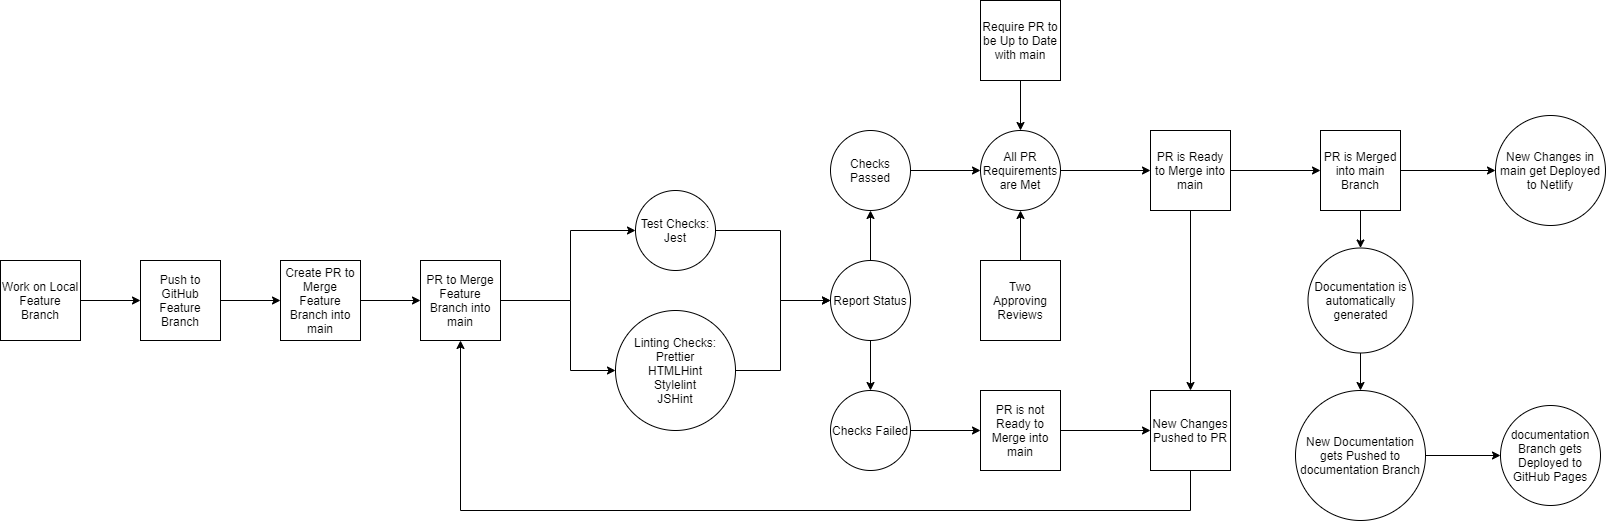

The diagram above was exported from draw.io. Its source (the exported page's mxGraphModel, read from the mxfile embedded in the PNG):
<mxGraphModel dx="1571" dy="489" grid="1" gridSize="10" guides="1" tooltips="1" connect="1" arrows="1" fold="1" page="1" pageScale="1" pageWidth="850" pageHeight="1100" math="0" shadow="0">
  <root>
    <mxCell id="0" />
    <mxCell id="1" parent="0" />
    <mxCell id="6" style="edgeStyle=orthogonalEdgeStyle;rounded=0;orthogonalLoop=1;jettySize=auto;html=1;" parent="1" source="2" target="3" edge="1">
      <mxGeometry relative="1" as="geometry" />
    </mxCell>
    <mxCell id="2" value="Work on Local Feature Branch" style="whiteSpace=wrap;html=1;aspect=fixed;" parent="1" vertex="1">
      <mxGeometry x="-170" y="270" width="80" height="80" as="geometry" />
    </mxCell>
    <mxCell id="7" style="edgeStyle=orthogonalEdgeStyle;rounded=0;orthogonalLoop=1;jettySize=auto;html=1;" parent="1" source="3" target="5" edge="1">
      <mxGeometry relative="1" as="geometry" />
    </mxCell>
    <mxCell id="3" value="Push to GitHub Feature Branch" style="whiteSpace=wrap;html=1;aspect=fixed;" parent="1" vertex="1">
      <mxGeometry x="-30" y="270" width="80" height="80" as="geometry" />
    </mxCell>
    <mxCell id="62" style="edgeStyle=none;html=1;" edge="1" parent="1" source="5" target="61">
      <mxGeometry relative="1" as="geometry" />
    </mxCell>
    <mxCell id="5" value="Create PR to Merge Feature Branch into main" style="whiteSpace=wrap;html=1;aspect=fixed;" parent="1" vertex="1">
      <mxGeometry x="110" y="270" width="80" height="80" as="geometry" />
    </mxCell>
    <mxCell id="18" style="edgeStyle=orthogonalEdgeStyle;rounded=0;orthogonalLoop=1;jettySize=auto;html=1;" parent="1" source="8" target="17" edge="1">
      <mxGeometry relative="1" as="geometry">
        <Array as="points">
          <mxPoint x="610" y="380" />
          <mxPoint x="610" y="310" />
        </Array>
      </mxGeometry>
    </mxCell>
    <mxCell id="8" value="Linting Checks:&lt;br&gt;Prettier&lt;br&gt;HTMLHint&lt;br&gt;Stylelint&lt;br&gt;JSHint" style="ellipse;whiteSpace=wrap;html=1;aspect=fixed;" parent="1" vertex="1">
      <mxGeometry x="445" y="320" width="120" height="120" as="geometry" />
    </mxCell>
    <mxCell id="19" style="edgeStyle=orthogonalEdgeStyle;rounded=0;orthogonalLoop=1;jettySize=auto;html=1;entryX=0;entryY=0.5;entryDx=0;entryDy=0;" parent="1" source="10" target="17" edge="1">
      <mxGeometry relative="1" as="geometry">
        <Array as="points">
          <mxPoint x="610" y="240" />
          <mxPoint x="610" y="310" />
        </Array>
      </mxGeometry>
    </mxCell>
    <mxCell id="10" value="Test Checks:&lt;br&gt;Jest" style="ellipse;whiteSpace=wrap;html=1;aspect=fixed;" parent="1" vertex="1">
      <mxGeometry x="465" y="200" width="80" height="80" as="geometry" />
    </mxCell>
    <mxCell id="26" style="edgeStyle=orthogonalEdgeStyle;rounded=0;orthogonalLoop=1;jettySize=auto;html=1;" parent="1" source="17" target="24" edge="1">
      <mxGeometry relative="1" as="geometry" />
    </mxCell>
    <mxCell id="28" style="edgeStyle=orthogonalEdgeStyle;rounded=0;orthogonalLoop=1;jettySize=auto;html=1;" parent="1" source="17" target="27" edge="1">
      <mxGeometry relative="1" as="geometry" />
    </mxCell>
    <mxCell id="17" value="Report Status" style="ellipse;whiteSpace=wrap;html=1;aspect=fixed;" parent="1" vertex="1">
      <mxGeometry x="660" y="270" width="80" height="80" as="geometry" />
    </mxCell>
    <mxCell id="48" style="edgeStyle=none;html=1;entryX=0;entryY=0.5;entryDx=0;entryDy=0;" edge="1" parent="1" source="24" target="43">
      <mxGeometry relative="1" as="geometry">
        <mxPoint x="760" y="180" as="targetPoint" />
      </mxGeometry>
    </mxCell>
    <mxCell id="24" value="Checks Passed" style="ellipse;whiteSpace=wrap;html=1;aspect=fixed;" parent="1" vertex="1">
      <mxGeometry x="660" y="140" width="80" height="80" as="geometry" />
    </mxCell>
    <mxCell id="34" style="edgeStyle=orthogonalEdgeStyle;rounded=0;orthogonalLoop=1;jettySize=auto;html=1;entryX=0;entryY=0.5;entryDx=0;entryDy=0;" parent="1" source="27" target="33" edge="1">
      <mxGeometry relative="1" as="geometry" />
    </mxCell>
    <mxCell id="27" value="Checks Failed" style="ellipse;whiteSpace=wrap;html=1;aspect=fixed;" parent="1" vertex="1">
      <mxGeometry x="660" y="400" width="80" height="80" as="geometry" />
    </mxCell>
    <mxCell id="32" style="edgeStyle=orthogonalEdgeStyle;rounded=0;orthogonalLoop=1;jettySize=auto;html=1;entryX=0;entryY=0.5;entryDx=0;entryDy=0;" parent="1" source="29" target="31" edge="1">
      <mxGeometry relative="1" as="geometry" />
    </mxCell>
    <mxCell id="41" style="edgeStyle=orthogonalEdgeStyle;rounded=0;orthogonalLoop=1;jettySize=auto;html=1;entryX=0.5;entryY=0;entryDx=0;entryDy=0;" parent="1" source="29" target="39" edge="1">
      <mxGeometry relative="1" as="geometry" />
    </mxCell>
    <mxCell id="29" value="PR is Ready to Merge into main" style="whiteSpace=wrap;html=1;aspect=fixed;" parent="1" vertex="1">
      <mxGeometry x="980" y="140" width="80" height="80" as="geometry" />
    </mxCell>
    <mxCell id="55" style="edgeStyle=none;html=1;entryX=0.5;entryY=0;entryDx=0;entryDy=0;" edge="1" parent="1" source="31" target="53">
      <mxGeometry relative="1" as="geometry" />
    </mxCell>
    <mxCell id="60" style="edgeStyle=none;html=1;entryX=0;entryY=0.5;entryDx=0;entryDy=0;" edge="1" parent="1" source="31" target="59">
      <mxGeometry relative="1" as="geometry" />
    </mxCell>
    <mxCell id="31" value="PR is Merged into main Branch" style="whiteSpace=wrap;html=1;aspect=fixed;" parent="1" vertex="1">
      <mxGeometry x="1150" y="140" width="80" height="80" as="geometry" />
    </mxCell>
    <mxCell id="40" style="edgeStyle=orthogonalEdgeStyle;rounded=0;orthogonalLoop=1;jettySize=auto;html=1;entryX=0;entryY=0.5;entryDx=0;entryDy=0;" parent="1" source="33" target="39" edge="1">
      <mxGeometry relative="1" as="geometry" />
    </mxCell>
    <mxCell id="33" value="PR is not Ready to Merge into main" style="whiteSpace=wrap;html=1;aspect=fixed;" parent="1" vertex="1">
      <mxGeometry x="810" y="400" width="80" height="80" as="geometry" />
    </mxCell>
    <mxCell id="42" style="edgeStyle=orthogonalEdgeStyle;rounded=0;orthogonalLoop=1;jettySize=auto;html=1;entryX=0.5;entryY=1;entryDx=0;entryDy=0;" parent="1" source="39" target="61" edge="1">
      <mxGeometry relative="1" as="geometry">
        <Array as="points">
          <mxPoint x="1020" y="520" />
          <mxPoint x="290" y="520" />
        </Array>
      </mxGeometry>
    </mxCell>
    <mxCell id="39" value="New Changes Pushed to PR" style="whiteSpace=wrap;html=1;aspect=fixed;" parent="1" vertex="1">
      <mxGeometry x="980" y="400" width="80" height="80" as="geometry" />
    </mxCell>
    <mxCell id="45" style="edgeStyle=none;html=1;entryX=0;entryY=0.5;entryDx=0;entryDy=0;" edge="1" parent="1" source="43" target="29">
      <mxGeometry relative="1" as="geometry" />
    </mxCell>
    <mxCell id="43" value="All PR Requirements are Met" style="ellipse;whiteSpace=wrap;html=1;aspect=fixed;" vertex="1" parent="1">
      <mxGeometry x="810" y="140" width="80" height="80" as="geometry" />
    </mxCell>
    <mxCell id="50" style="edgeStyle=none;html=1;entryX=0.5;entryY=1;entryDx=0;entryDy=0;" edge="1" parent="1" source="49" target="43">
      <mxGeometry relative="1" as="geometry" />
    </mxCell>
    <mxCell id="49" value="Two Approving Reviews" style="whiteSpace=wrap;html=1;aspect=fixed;" vertex="1" parent="1">
      <mxGeometry x="810" y="270" width="80" height="80" as="geometry" />
    </mxCell>
    <mxCell id="52" style="edgeStyle=none;html=1;entryX=0.5;entryY=0;entryDx=0;entryDy=0;" edge="1" parent="1" source="51" target="43">
      <mxGeometry relative="1" as="geometry" />
    </mxCell>
    <mxCell id="51" value="Require PR to be Up to Date with main" style="whiteSpace=wrap;html=1;aspect=fixed;" vertex="1" parent="1">
      <mxGeometry x="810" y="10" width="80" height="80" as="geometry" />
    </mxCell>
    <mxCell id="56" style="edgeStyle=none;html=1;entryX=0.5;entryY=0;entryDx=0;entryDy=0;" edge="1" parent="1" source="53" target="54">
      <mxGeometry relative="1" as="geometry" />
    </mxCell>
    <mxCell id="53" value="Documentation is automatically generated" style="ellipse;whiteSpace=wrap;html=1;aspect=fixed;" vertex="1" parent="1">
      <mxGeometry x="1137.5" y="257.5" width="105" height="105" as="geometry" />
    </mxCell>
    <mxCell id="58" style="edgeStyle=none;html=1;entryX=0;entryY=0.5;entryDx=0;entryDy=0;" edge="1" parent="1" source="54" target="57">
      <mxGeometry relative="1" as="geometry" />
    </mxCell>
    <mxCell id="54" value="New Documentation gets Pushed to documentation Branch" style="ellipse;whiteSpace=wrap;html=1;aspect=fixed;" vertex="1" parent="1">
      <mxGeometry x="1125" y="400" width="130" height="130" as="geometry" />
    </mxCell>
    <mxCell id="57" value="documentation Branch gets Deployed to GitHub Pages" style="ellipse;whiteSpace=wrap;html=1;aspect=fixed;" vertex="1" parent="1">
      <mxGeometry x="1330" y="415" width="100" height="100" as="geometry" />
    </mxCell>
    <mxCell id="59" value="New Changes in main get Deployed to Netlify" style="ellipse;whiteSpace=wrap;html=1;aspect=fixed;" vertex="1" parent="1">
      <mxGeometry x="1325" y="125" width="110" height="110" as="geometry" />
    </mxCell>
    <mxCell id="64" style="edgeStyle=none;html=1;entryX=0;entryY=0.5;entryDx=0;entryDy=0;rounded=0;" edge="1" parent="1" source="61" target="10">
      <mxGeometry relative="1" as="geometry">
        <mxPoint x="410" y="310" as="targetPoint" />
        <Array as="points">
          <mxPoint x="400" y="310" />
          <mxPoint x="400" y="240" />
        </Array>
      </mxGeometry>
    </mxCell>
    <mxCell id="65" style="edgeStyle=none;rounded=0;html=1;entryX=0;entryY=0.5;entryDx=0;entryDy=0;" edge="1" parent="1" source="61" target="8">
      <mxGeometry relative="1" as="geometry">
        <Array as="points">
          <mxPoint x="400" y="310" />
          <mxPoint x="400" y="380" />
        </Array>
      </mxGeometry>
    </mxCell>
    <mxCell id="61" value="PR to Merge Feature Branch into main" style="whiteSpace=wrap;html=1;aspect=fixed;" vertex="1" parent="1">
      <mxGeometry x="250" y="270" width="80" height="80" as="geometry" />
    </mxCell>
  </root>
</mxGraphModel>